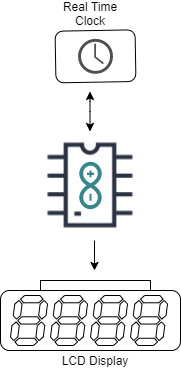

The diagram above was exported from draw.io. Its source (the exported page's mxGraphModel, read from the mxfile embedded in the PNG):
<mxGraphModel dx="1005" dy="595" grid="1" gridSize="10" guides="1" tooltips="1" connect="1" arrows="1" fold="1" page="1" pageScale="1" pageWidth="850" pageHeight="1100" math="0" shadow="0">
  <root>
    <mxCell id="0" />
    <mxCell id="1" parent="0" />
    <mxCell id="2" value="" style="group" vertex="1" connectable="0" parent="1">
      <mxGeometry x="330" y="70" width="180" height="370" as="geometry" />
    </mxCell>
    <mxCell id="3" value="" style="shape=image;html=1;verticalAlign=top;verticalLabelPosition=bottom;labelBackgroundColor=#ffffff;imageAspect=0;aspect=fixed;image=https://cdn2.iconfinder.com/data/icons/electronic-13/480/3-electronic-arduino-chipset-icon-2-128.png" vertex="1" parent="2">
      <mxGeometry x="25" y="120" width="130" height="130" as="geometry" />
    </mxCell>
    <mxCell id="4" value="" style="group;rotation=-181;" vertex="1" connectable="0" parent="2">
      <mxGeometry x="40" y="30" width="100" height="51.84" as="geometry" />
    </mxCell>
    <mxCell id="5" value="" style="group;rotation=-181;" vertex="1" connectable="0" parent="4">
      <mxGeometry width="100" height="51.84" as="geometry" />
    </mxCell>
    <mxCell id="6" value="" style="group;rotation=-181;" vertex="1" connectable="0" parent="5">
      <mxGeometry width="100" height="51.84" as="geometry" />
    </mxCell>
    <mxCell id="7" value="" style="rounded=1;whiteSpace=wrap;html=1;rotation=-181;" vertex="1" parent="6">
      <mxGeometry x="15" width="80" height="51.67" as="geometry" />
    </mxCell>
    <mxCell id="8" value="" style="pointerEvents=1;shadow=0;dashed=0;html=1;strokeColor=none;fillColor=#505050;labelPosition=center;verticalLabelPosition=bottom;verticalAlign=top;outlineConnect=0;align=center;shape=mxgraph.office.concepts.clock;" vertex="1" parent="6">
      <mxGeometry x="37.5" y="8.329999999999998" width="35" height="35" as="geometry" />
    </mxCell>
    <mxCell id="9" value="" style="group" vertex="1" connectable="0" parent="2">
      <mxGeometry y="280" width="180" height="70" as="geometry" />
    </mxCell>
    <mxCell id="10" value="" style="group" vertex="1" connectable="0" parent="9">
      <mxGeometry y="10" width="180" height="60" as="geometry" />
    </mxCell>
    <mxCell id="11" value="" style="rounded=1;whiteSpace=wrap;html=1;" vertex="1" parent="10">
      <mxGeometry width="180" height="60" as="geometry" />
    </mxCell>
    <mxCell id="12" value="" style="verticalLabelPosition=bottom;shadow=0;dashed=0;align=center;html=1;verticalAlign=top;shape=mxgraph.electrical.opto_electronics.7_segment_display;pointerEvents=1;" vertex="1" parent="10">
      <mxGeometry x="10" y="5" width="37" height="50" as="geometry" />
    </mxCell>
    <mxCell id="13" value="" style="verticalLabelPosition=bottom;shadow=0;dashed=0;align=center;html=1;verticalAlign=top;shape=mxgraph.electrical.opto_electronics.7_segment_display;pointerEvents=1;" vertex="1" parent="10">
      <mxGeometry x="50" y="5" width="37" height="50" as="geometry" />
    </mxCell>
    <mxCell id="14" value="" style="verticalLabelPosition=bottom;shadow=0;dashed=0;align=center;html=1;verticalAlign=top;shape=mxgraph.electrical.opto_electronics.7_segment_display;pointerEvents=1;" vertex="1" parent="10">
      <mxGeometry x="90" y="5" width="37" height="50" as="geometry" />
    </mxCell>
    <mxCell id="15" value="" style="verticalLabelPosition=bottom;shadow=0;dashed=0;align=center;html=1;verticalAlign=top;shape=mxgraph.electrical.opto_electronics.7_segment_display;pointerEvents=1;" vertex="1" parent="10">
      <mxGeometry x="130" y="5" width="37" height="50" as="geometry" />
    </mxCell>
    <mxCell id="16" value="" style="rounded=0;whiteSpace=wrap;html=1;" vertex="1" parent="9">
      <mxGeometry x="40" width="110" height="10" as="geometry" />
    </mxCell>
    <mxCell id="17" value="" style="endArrow=classic;startArrow=classic;html=1;" edge="1" parent="2">
      <mxGeometry width="50" height="50" relative="1" as="geometry">
        <mxPoint x="89.5" y="131" as="sourcePoint" />
        <mxPoint x="89.5" y="91" as="targetPoint" />
        <Array as="points">
          <mxPoint x="89.5" y="101" />
        </Array>
      </mxGeometry>
    </mxCell>
    <mxCell id="18" value="" style="endArrow=classic;html=1;" edge="1" parent="2">
      <mxGeometry width="50" height="50" relative="1" as="geometry">
        <mxPoint x="94" y="240" as="sourcePoint" />
        <mxPoint x="94" y="270" as="targetPoint" />
      </mxGeometry>
    </mxCell>
    <mxCell id="19" value="" style="dashed=0;outlineConnect=0;html=1;align=center;labelPosition=center;verticalLabelPosition=bottom;verticalAlign=top;shape=mxgraph.weblogos.arduino;fillColor=#36868D;strokeColor=none;rotation=-90;" vertex="1" parent="2">
      <mxGeometry x="66.30000000000001" y="173.75" width="47.4" height="22.5" as="geometry" />
    </mxCell>
    <mxCell id="20" value="Real Time Clock" style="text;html=1;strokeColor=none;fillColor=none;align=center;verticalAlign=middle;whiteSpace=wrap;rounded=0;" vertex="1" parent="2">
      <mxGeometry x="60" width="60" height="26.25" as="geometry" />
    </mxCell>
    <mxCell id="21" value="LCD Display" style="text;html=1;strokeColor=none;fillColor=none;align=center;verticalAlign=middle;whiteSpace=wrap;rounded=0;" vertex="1" parent="2">
      <mxGeometry x="55" y="350" width="80" height="20" as="geometry" />
    </mxCell>
  </root>
</mxGraphModel>